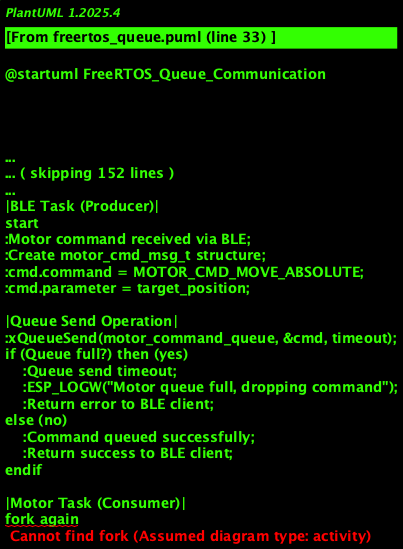

The diagram above was rendered by PlantUML. Its source (embedded in the PNG):
@startuml FreeRTOS_Queue_Communication
!theme plain

' Inline styling
skinparam backgroundColor #FAFAFA
skinparam activity {
  backgroundColor #F3E5F5
  borderColor #7B1FA2
  fontColor #4A148C
}

title FreeRTOS Queue-Based Inter-Task Communication

|BLE Task (Producer)|
start
:Motor command received via BLE;
:Create motor_cmd_msg_t structure;
:cmd.command = MOTOR_CMD_MOVE_ABSOLUTE;
:cmd.parameter = target_position;

|Queue Send Operation|
:xQueueSend(motor_command_queue, &cmd, timeout);
if (Queue full?) then (yes)
    :Queue send timeout;
    :ESP_LOGW("Motor queue full, dropping command");
    :Return error to BLE client;
else (no)
    :Command queued successfully;
    :Return success to BLE client;
endif

|Motor Task (Consumer)|
fork again
    repeat
        |Queue Receive Operation|
        :xQueueReceive(motor_command_queue, &cmd, 10ms);
        if (Message received?) then (yes)
            :Process motor command;
            switch (cmd.command)
            case (MOTOR_CMD_MOVE_ABSOLUTE)
                :Execute movement to cmd.parameter;
            case (MOTOR_CMD_STOP)
                :Stop motor immediately;
            case (MOTOR_CMD_HOME)
                :Move to position 0;
            endswitch
        else (no)
            :10ms timeout - continue monitoring;
        endif
        
        |Queue Status Monitoring|
        :uxQueueMessagesWaiting(motor_command_queue);
        if (Queue depth > 80%?) then (yes)
            :ESP_LOGW("Motor queue getting full");
        endif
        
    repeat while (Task active)
end fork

|Queue Health Monitoring|
:Monitor queue high water mark;
:Track send/receive rates;
:Detect queue overflow conditions;
:Log queue performance metrics;

|Error Conditions|
if (Queue creation failed?) then (yes)
    :ESP_LOGE("Failed to create motor queue");
    :System initialization failure;
    stop
endif

if (Queue send timeout?) then (yes)
    :ESP_LOGW("Queue send timeout");
    :Possible consumer starvation;
    :Implement backpressure;
endif

if (Queue receive timeout?) then (yes)
    :Normal condition - no commands pending;
    :Continue monitoring cycle;
endif

note right : Queue Configuration:\n• Capacity: 10 messages\n• Message Size: sizeof(motor_cmd_msg_t)\n• Timeout: 10ms receive, variable send\n• Type: FIFO ordering

note left : Performance Characteristics:\n• Send Time: ~10μs typical\n• Receive Time: ~10μs typical\n• Context Switch: ~50μs\n• Maximum Latency: 20ms

stop

@enduml